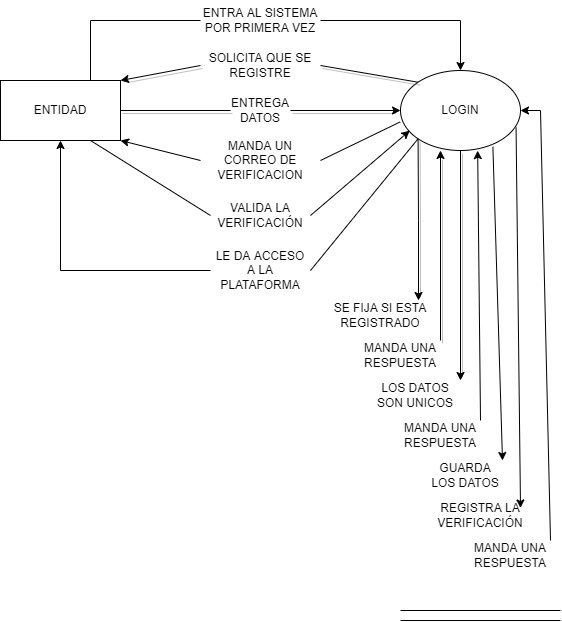

The diagram above was exported from draw.io. Its source (the exported page's mxGraphModel, read from the mxfile embedded in the PNG):
<mxGraphModel dx="1038" dy="579" grid="1" gridSize="10" guides="1" tooltips="1" connect="1" arrows="1" fold="1" page="1" pageScale="1" pageWidth="827" pageHeight="1169" math="0" shadow="0">
  <root>
    <mxCell id="0" />
    <mxCell id="1" parent="0" />
    <mxCell id="sJfKCCqTHwu35VxXduz2-1" value="" style="ellipse;whiteSpace=wrap;html=1;" vertex="1" parent="1">
      <mxGeometry x="520" y="90" width="120" height="80" as="geometry" />
    </mxCell>
    <mxCell id="sJfKCCqTHwu35VxXduz2-2" value="&lt;br&gt;&lt;br&gt;" style="rounded=0;whiteSpace=wrap;html=1;" vertex="1" parent="1">
      <mxGeometry x="120" y="100" width="120" height="60" as="geometry" />
    </mxCell>
    <mxCell id="sJfKCCqTHwu35VxXduz2-3" value="LOGIN" style="text;html=1;strokeColor=none;fillColor=none;align=center;verticalAlign=middle;whiteSpace=wrap;rounded=0;" vertex="1" parent="1">
      <mxGeometry x="550" y="115" width="60" height="30" as="geometry" />
    </mxCell>
    <mxCell id="sJfKCCqTHwu35VxXduz2-4" value="ENTIDAD" style="text;html=1;strokeColor=none;fillColor=none;align=center;verticalAlign=middle;whiteSpace=wrap;rounded=0;" vertex="1" parent="1">
      <mxGeometry x="150" y="115" width="60" height="30" as="geometry" />
    </mxCell>
    <mxCell id="sJfKCCqTHwu35VxXduz2-7" value="SOLICITA QUE SE REGISTRE" style="text;html=1;strokeColor=none;fillColor=none;align=center;verticalAlign=middle;whiteSpace=wrap;rounded=0;" vertex="1" parent="1">
      <mxGeometry x="320" y="70" width="120" height="30" as="geometry" />
    </mxCell>
    <mxCell id="sJfKCCqTHwu35VxXduz2-10" value="ENTRA AL SISTEMA POR PRIMERA VEZ" style="text;html=1;strokeColor=none;fillColor=none;align=center;verticalAlign=middle;whiteSpace=wrap;rounded=0;" vertex="1" parent="1">
      <mxGeometry x="320" y="20" width="120" height="40" as="geometry" />
    </mxCell>
    <mxCell id="sJfKCCqTHwu35VxXduz2-12" value="" style="endArrow=none;html=1;rounded=0;entryX=0;entryY=0.5;entryDx=0;entryDy=0;" edge="1" parent="1" target="sJfKCCqTHwu35VxXduz2-10">
      <mxGeometry width="50" height="50" relative="1" as="geometry">
        <mxPoint x="210" y="100" as="sourcePoint" />
        <mxPoint x="390" y="250" as="targetPoint" />
        <Array as="points">
          <mxPoint x="210" y="40" />
        </Array>
      </mxGeometry>
    </mxCell>
    <mxCell id="sJfKCCqTHwu35VxXduz2-13" value="" style="endArrow=classic;html=1;rounded=0;exitX=1;exitY=0.5;exitDx=0;exitDy=0;entryX=0.5;entryY=0;entryDx=0;entryDy=0;" edge="1" parent="1" source="sJfKCCqTHwu35VxXduz2-10" target="sJfKCCqTHwu35VxXduz2-1">
      <mxGeometry width="50" height="50" relative="1" as="geometry">
        <mxPoint x="340" y="300" as="sourcePoint" />
        <mxPoint x="540" y="100" as="targetPoint" />
        <Array as="points">
          <mxPoint x="580" y="40" />
        </Array>
      </mxGeometry>
    </mxCell>
    <mxCell id="sJfKCCqTHwu35VxXduz2-15" value="" style="endArrow=none;html=1;rounded=0;sourcePerimeterSpacing=0;shadow=0;" edge="1" parent="1">
      <mxGeometry width="50" height="50" relative="1" as="geometry">
        <mxPoint x="520" y="630" as="sourcePoint" />
        <mxPoint x="680" y="630" as="targetPoint" />
      </mxGeometry>
    </mxCell>
    <mxCell id="sJfKCCqTHwu35VxXduz2-16" value="" style="endArrow=none;html=1;rounded=0;sourcePerimeterSpacing=0;shadow=0;" edge="1" parent="1">
      <mxGeometry width="50" height="50" relative="1" as="geometry">
        <mxPoint x="520" y="640" as="sourcePoint" />
        <mxPoint x="680" y="640" as="targetPoint" />
      </mxGeometry>
    </mxCell>
    <mxCell id="sJfKCCqTHwu35VxXduz2-18" value="" style="endArrow=classic;html=1;rounded=0;shadow=1;sourcePerimeterSpacing=0;exitX=0;exitY=1;exitDx=0;exitDy=0;" edge="1" parent="1" source="sJfKCCqTHwu35VxXduz2-1">
      <mxGeometry width="50" height="50" relative="1" as="geometry">
        <mxPoint x="340" y="270" as="sourcePoint" />
        <mxPoint x="538" y="320" as="targetPoint" />
        <Array as="points">
          <mxPoint x="538" y="240" />
        </Array>
      </mxGeometry>
    </mxCell>
    <mxCell id="sJfKCCqTHwu35VxXduz2-19" value="SE FIJA SI ESTA REGISTRADO" style="text;html=1;strokeColor=none;fillColor=none;align=center;verticalAlign=middle;whiteSpace=wrap;rounded=0;" vertex="1" parent="1">
      <mxGeometry x="450" y="320" width="100" height="30" as="geometry" />
    </mxCell>
    <mxCell id="sJfKCCqTHwu35VxXduz2-20" value="MANDA UNA RESPUESTA" style="text;html=1;strokeColor=none;fillColor=none;align=center;verticalAlign=middle;whiteSpace=wrap;rounded=0;" vertex="1" parent="1">
      <mxGeometry x="480" y="360" width="80" height="30" as="geometry" />
    </mxCell>
    <mxCell id="sJfKCCqTHwu35VxXduz2-21" value="" style="endArrow=classic;html=1;rounded=0;shadow=1;sourcePerimeterSpacing=0;exitX=1;exitY=0;exitDx=0;exitDy=0;" edge="1" parent="1" source="sJfKCCqTHwu35VxXduz2-20">
      <mxGeometry width="50" height="50" relative="1" as="geometry">
        <mxPoint x="700" y="310" as="sourcePoint" />
        <mxPoint x="560" y="170" as="targetPoint" />
      </mxGeometry>
    </mxCell>
    <mxCell id="sJfKCCqTHwu35VxXduz2-22" value="" style="endArrow=none;html=1;rounded=0;shadow=1;sourcePerimeterSpacing=0;exitX=1;exitY=0.5;exitDx=0;exitDy=0;entryX=0;entryY=0;entryDx=0;entryDy=0;" edge="1" parent="1" source="sJfKCCqTHwu35VxXduz2-7" target="sJfKCCqTHwu35VxXduz2-1">
      <mxGeometry width="50" height="50" relative="1" as="geometry">
        <mxPoint x="340" y="240" as="sourcePoint" />
        <mxPoint x="390" y="190" as="targetPoint" />
      </mxGeometry>
    </mxCell>
    <mxCell id="sJfKCCqTHwu35VxXduz2-23" value="" style="endArrow=classic;html=1;rounded=0;shadow=1;sourcePerimeterSpacing=0;exitX=0;exitY=0.5;exitDx=0;exitDy=0;entryX=1;entryY=0;entryDx=0;entryDy=0;" edge="1" parent="1" source="sJfKCCqTHwu35VxXduz2-7" target="sJfKCCqTHwu35VxXduz2-2">
      <mxGeometry width="50" height="50" relative="1" as="geometry">
        <mxPoint x="340" y="240" as="sourcePoint" />
        <mxPoint x="390" y="190" as="targetPoint" />
      </mxGeometry>
    </mxCell>
    <mxCell id="sJfKCCqTHwu35VxXduz2-24" value="ENTREGA DATOS" style="text;html=1;strokeColor=none;fillColor=none;align=center;verticalAlign=middle;whiteSpace=wrap;rounded=0;" vertex="1" parent="1">
      <mxGeometry x="350" y="110" width="60" height="40" as="geometry" />
    </mxCell>
    <mxCell id="sJfKCCqTHwu35VxXduz2-25" value="" style="endArrow=none;html=1;rounded=0;shadow=1;sourcePerimeterSpacing=0;exitX=1;exitY=0.5;exitDx=0;exitDy=0;entryX=0;entryY=0.5;entryDx=0;entryDy=0;" edge="1" parent="1" source="sJfKCCqTHwu35VxXduz2-2" target="sJfKCCqTHwu35VxXduz2-24">
      <mxGeometry width="50" height="50" relative="1" as="geometry">
        <mxPoint x="340" y="220" as="sourcePoint" />
        <mxPoint x="390" y="170" as="targetPoint" />
      </mxGeometry>
    </mxCell>
    <mxCell id="sJfKCCqTHwu35VxXduz2-26" value="" style="endArrow=classic;html=1;rounded=0;shadow=1;sourcePerimeterSpacing=0;exitX=1;exitY=0.5;exitDx=0;exitDy=0;entryX=0;entryY=0.5;entryDx=0;entryDy=0;" edge="1" parent="1" source="sJfKCCqTHwu35VxXduz2-24" target="sJfKCCqTHwu35VxXduz2-1">
      <mxGeometry width="50" height="50" relative="1" as="geometry">
        <mxPoint x="340" y="220" as="sourcePoint" />
        <mxPoint x="460" y="140" as="targetPoint" />
      </mxGeometry>
    </mxCell>
    <mxCell id="sJfKCCqTHwu35VxXduz2-28" value="" style="endArrow=classic;html=1;rounded=0;shadow=1;sourcePerimeterSpacing=0;exitX=0.5;exitY=1;exitDx=0;exitDy=0;" edge="1" parent="1" source="sJfKCCqTHwu35VxXduz2-1">
      <mxGeometry width="50" height="50" relative="1" as="geometry">
        <mxPoint x="340" y="220" as="sourcePoint" />
        <mxPoint x="580" y="400" as="targetPoint" />
      </mxGeometry>
    </mxCell>
    <mxCell id="sJfKCCqTHwu35VxXduz2-29" value="LOS DATOS SON UNICOS" style="text;html=1;strokeColor=none;fillColor=none;align=center;verticalAlign=middle;whiteSpace=wrap;rounded=0;" vertex="1" parent="1">
      <mxGeometry x="490" y="400" width="90" height="30" as="geometry" />
    </mxCell>
    <mxCell id="sJfKCCqTHwu35VxXduz2-30" value="" style="endArrow=classic;html=1;rounded=0;shadow=0;sourcePerimeterSpacing=0;entryX=0.643;entryY=1.002;entryDx=0;entryDy=0;entryPerimeter=0;" edge="1" parent="1" target="sJfKCCqTHwu35VxXduz2-1">
      <mxGeometry width="50" height="50" relative="1" as="geometry">
        <mxPoint x="600" y="440" as="sourcePoint" />
        <mxPoint x="390" y="250" as="targetPoint" />
      </mxGeometry>
    </mxCell>
    <mxCell id="sJfKCCqTHwu35VxXduz2-31" value="MANDA UNA RESPUESTA" style="text;html=1;strokeColor=none;fillColor=none;align=center;verticalAlign=middle;whiteSpace=wrap;rounded=0;" vertex="1" parent="1">
      <mxGeometry x="520" y="440" width="80" height="30" as="geometry" />
    </mxCell>
    <mxCell id="sJfKCCqTHwu35VxXduz2-32" value="" style="endArrow=classic;html=1;rounded=0;shadow=0;sourcePerimeterSpacing=0;exitX=0.77;exitY=0.953;exitDx=0;exitDy=0;exitPerimeter=0;" edge="1" parent="1" source="sJfKCCqTHwu35VxXduz2-1">
      <mxGeometry width="50" height="50" relative="1" as="geometry">
        <mxPoint x="340" y="270" as="sourcePoint" />
        <mxPoint x="622" y="480" as="targetPoint" />
      </mxGeometry>
    </mxCell>
    <mxCell id="sJfKCCqTHwu35VxXduz2-33" value="GUARDA LOS DATOS" style="text;html=1;strokeColor=none;fillColor=none;align=center;verticalAlign=middle;whiteSpace=wrap;rounded=0;" vertex="1" parent="1">
      <mxGeometry x="550" y="480" width="70" height="30" as="geometry" />
    </mxCell>
    <mxCell id="sJfKCCqTHwu35VxXduz2-34" value="REGISTRA LA VERIFICACIÓN" style="text;html=1;strokeColor=none;fillColor=none;align=center;verticalAlign=middle;whiteSpace=wrap;rounded=0;" vertex="1" parent="1">
      <mxGeometry x="560" y="520" width="80" height="30" as="geometry" />
    </mxCell>
    <mxCell id="sJfKCCqTHwu35VxXduz2-36" value="MANDA UN CORREO DE VERIFICACION" style="text;html=1;strokeColor=none;fillColor=none;align=center;verticalAlign=middle;whiteSpace=wrap;rounded=0;" vertex="1" parent="1">
      <mxGeometry x="320" y="160" width="120" height="40" as="geometry" />
    </mxCell>
    <mxCell id="sJfKCCqTHwu35VxXduz2-37" value="" style="endArrow=classic;html=1;rounded=0;shadow=0;sourcePerimeterSpacing=0;entryX=1;entryY=1;entryDx=0;entryDy=0;exitX=0;exitY=0.5;exitDx=0;exitDy=0;" edge="1" parent="1" source="sJfKCCqTHwu35VxXduz2-36" target="sJfKCCqTHwu35VxXduz2-2">
      <mxGeometry width="50" height="50" relative="1" as="geometry">
        <mxPoint x="340" y="420" as="sourcePoint" />
        <mxPoint x="390" y="370" as="targetPoint" />
      </mxGeometry>
    </mxCell>
    <mxCell id="sJfKCCqTHwu35VxXduz2-38" value="" style="endArrow=none;html=1;rounded=0;shadow=0;sourcePerimeterSpacing=0;exitX=1;exitY=0.5;exitDx=0;exitDy=0;entryX=-0.003;entryY=0.643;entryDx=0;entryDy=0;entryPerimeter=0;" edge="1" parent="1" source="sJfKCCqTHwu35VxXduz2-36" target="sJfKCCqTHwu35VxXduz2-1">
      <mxGeometry width="50" height="50" relative="1" as="geometry">
        <mxPoint x="470" y="210" as="sourcePoint" />
        <mxPoint x="520" y="150" as="targetPoint" />
      </mxGeometry>
    </mxCell>
    <mxCell id="sJfKCCqTHwu35VxXduz2-39" value="" style="endArrow=classic;html=1;rounded=0;shadow=0;sourcePerimeterSpacing=0;entryX=0.077;entryY=0.752;entryDx=0;entryDy=0;entryPerimeter=0;exitX=1;exitY=0.5;exitDx=0;exitDy=0;" edge="1" parent="1" source="sJfKCCqTHwu35VxXduz2-40" target="sJfKCCqTHwu35VxXduz2-1">
      <mxGeometry width="50" height="50" relative="1" as="geometry">
        <mxPoint x="350" y="390" as="sourcePoint" />
        <mxPoint x="390" y="340" as="targetPoint" />
      </mxGeometry>
    </mxCell>
    <mxCell id="sJfKCCqTHwu35VxXduz2-40" value="VALIDA LA VERIFICACIÓN" style="text;html=1;strokeColor=none;fillColor=none;align=center;verticalAlign=middle;whiteSpace=wrap;rounded=0;" vertex="1" parent="1">
      <mxGeometry x="330" y="220" width="100" height="30" as="geometry" />
    </mxCell>
    <mxCell id="sJfKCCqTHwu35VxXduz2-41" value="" style="endArrow=none;html=1;rounded=0;shadow=0;sourcePerimeterSpacing=0;exitX=0.75;exitY=1;exitDx=0;exitDy=0;entryX=0;entryY=0.5;entryDx=0;entryDy=0;" edge="1" parent="1" source="sJfKCCqTHwu35VxXduz2-2" target="sJfKCCqTHwu35VxXduz2-40">
      <mxGeometry width="50" height="50" relative="1" as="geometry">
        <mxPoint x="340" y="380" as="sourcePoint" />
        <mxPoint x="390" y="330" as="targetPoint" />
      </mxGeometry>
    </mxCell>
    <mxCell id="sJfKCCqTHwu35VxXduz2-42" value="" style="endArrow=classic;html=1;rounded=0;shadow=0;sourcePerimeterSpacing=0;exitX=0.963;exitY=0.713;exitDx=0;exitDy=0;exitPerimeter=0;entryX=1;entryY=0.25;entryDx=0;entryDy=0;" edge="1" parent="1" source="sJfKCCqTHwu35VxXduz2-1" target="sJfKCCqTHwu35VxXduz2-34">
      <mxGeometry width="50" height="50" relative="1" as="geometry">
        <mxPoint x="340" y="370" as="sourcePoint" />
        <mxPoint x="390" y="320" as="targetPoint" />
      </mxGeometry>
    </mxCell>
    <mxCell id="sJfKCCqTHwu35VxXduz2-43" value="" style="endArrow=classic;html=1;rounded=0;shadow=0;sourcePerimeterSpacing=0;entryX=1;entryY=0.5;entryDx=0;entryDy=0;" edge="1" parent="1" target="sJfKCCqTHwu35VxXduz2-1">
      <mxGeometry width="50" height="50" relative="1" as="geometry">
        <mxPoint x="670" y="560" as="sourcePoint" />
        <mxPoint x="390" y="320" as="targetPoint" />
        <Array as="points">
          <mxPoint x="660" y="130" />
        </Array>
      </mxGeometry>
    </mxCell>
    <mxCell id="sJfKCCqTHwu35VxXduz2-44" value="MANDA UNA RESPUESTA" style="text;html=1;strokeColor=none;fillColor=none;align=center;verticalAlign=middle;whiteSpace=wrap;rounded=0;" vertex="1" parent="1">
      <mxGeometry x="590" y="560" width="80" height="30" as="geometry" />
    </mxCell>
    <mxCell id="sJfKCCqTHwu35VxXduz2-45" value="LE DA ACCESO A LA PLATAFORMA" style="text;html=1;strokeColor=none;fillColor=none;align=center;verticalAlign=middle;whiteSpace=wrap;rounded=0;" vertex="1" parent="1">
      <mxGeometry x="330" y="270" width="100" height="40" as="geometry" />
    </mxCell>
    <mxCell id="sJfKCCqTHwu35VxXduz2-46" value="" style="endArrow=none;html=1;rounded=0;shadow=0;sourcePerimeterSpacing=0;entryX=1;entryY=0.5;entryDx=0;entryDy=0;exitX=0;exitY=1;exitDx=0;exitDy=0;" edge="1" parent="1" source="sJfKCCqTHwu35VxXduz2-1" target="sJfKCCqTHwu35VxXduz2-45">
      <mxGeometry width="50" height="50" relative="1" as="geometry">
        <mxPoint x="510" y="170" as="sourcePoint" />
        <mxPoint x="410" y="320" as="targetPoint" />
      </mxGeometry>
    </mxCell>
    <mxCell id="sJfKCCqTHwu35VxXduz2-47" value="" style="endArrow=classic;html=1;rounded=0;shadow=0;sourcePerimeterSpacing=0;entryX=0.5;entryY=1;entryDx=0;entryDy=0;exitX=0;exitY=0.5;exitDx=0;exitDy=0;" edge="1" parent="1" source="sJfKCCqTHwu35VxXduz2-45" target="sJfKCCqTHwu35VxXduz2-2">
      <mxGeometry width="50" height="50" relative="1" as="geometry">
        <mxPoint x="190" y="270" as="sourcePoint" />
        <mxPoint x="410" y="320" as="targetPoint" />
        <Array as="points">
          <mxPoint x="180" y="290" />
        </Array>
      </mxGeometry>
    </mxCell>
  </root>
</mxGraphModel>